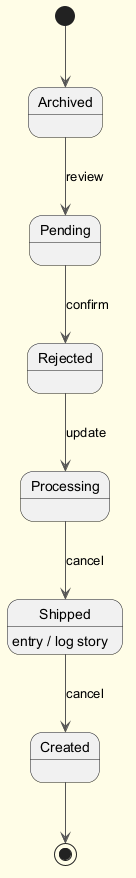

The diagram above was rendered by PlantUML. Its source (embedded in the PNG):
@startuml
skinparam backgroundColor #FFFDE7
skinparam classBackgroundColor #FFF9C4
skinparam classBorderColor #F57F17
skinparam ArrowColor #555555
[*] --> Archived
Archived --> Pending : review
Pending --> Rejected : confirm
Rejected --> Processing : update
Processing --> Shipped : cancel
Shipped --> Created : cancel
Shipped : entry / log story
Created --> [*]
@enduml